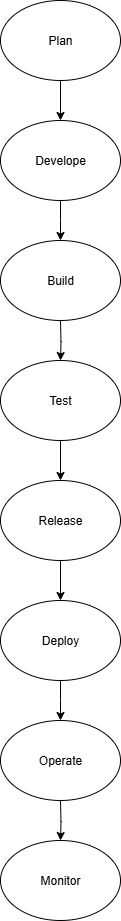

The diagram above was exported from draw.io. Its source (the exported page's mxGraphModel, read from the mxfile embedded in the PNG):
<mxGraphModel dx="1034" dy="570" grid="1" gridSize="10" guides="1" tooltips="1" connect="1" arrows="1" fold="1" page="1" pageScale="1" pageWidth="850" pageHeight="1100" math="0" shadow="0">
  <root>
    <mxCell id="0" />
    <mxCell id="1" parent="0" />
    <mxCell id="aiOu8-GEirwk_8eXWrUM-11" value="" style="edgeStyle=orthogonalEdgeStyle;rounded=0;orthogonalLoop=1;jettySize=auto;html=1;" edge="1" parent="1" source="aiOu8-GEirwk_8eXWrUM-1" target="aiOu8-GEirwk_8eXWrUM-2">
      <mxGeometry relative="1" as="geometry" />
    </mxCell>
    <mxCell id="aiOu8-GEirwk_8eXWrUM-1" value="Plan" style="ellipse;whiteSpace=wrap;html=1;" vertex="1" parent="1">
      <mxGeometry x="320" y="40" width="120" height="80" as="geometry" />
    </mxCell>
    <mxCell id="aiOu8-GEirwk_8eXWrUM-12" value="" style="edgeStyle=orthogonalEdgeStyle;rounded=0;orthogonalLoop=1;jettySize=auto;html=1;" edge="1" parent="1" source="aiOu8-GEirwk_8eXWrUM-2">
      <mxGeometry relative="1" as="geometry">
        <mxPoint x="380" y="280" as="targetPoint" />
      </mxGeometry>
    </mxCell>
    <mxCell id="aiOu8-GEirwk_8eXWrUM-2" value="Develope" style="ellipse;whiteSpace=wrap;html=1;" vertex="1" parent="1">
      <mxGeometry x="320" y="160" width="120" height="80" as="geometry" />
    </mxCell>
    <mxCell id="aiOu8-GEirwk_8eXWrUM-13" value="" style="edgeStyle=orthogonalEdgeStyle;rounded=0;orthogonalLoop=1;jettySize=auto;html=1;" edge="1" parent="1" target="aiOu8-GEirwk_8eXWrUM-4">
      <mxGeometry relative="1" as="geometry">
        <mxPoint x="380" y="360" as="sourcePoint" />
      </mxGeometry>
    </mxCell>
    <mxCell id="aiOu8-GEirwk_8eXWrUM-15" value="" style="edgeStyle=orthogonalEdgeStyle;rounded=0;orthogonalLoop=1;jettySize=auto;html=1;" edge="1" parent="1" source="aiOu8-GEirwk_8eXWrUM-4" target="aiOu8-GEirwk_8eXWrUM-5">
      <mxGeometry relative="1" as="geometry" />
    </mxCell>
    <mxCell id="aiOu8-GEirwk_8eXWrUM-4" value="Test" style="ellipse;whiteSpace=wrap;html=1;" vertex="1" parent="1">
      <mxGeometry x="320" y="400" width="120" height="80" as="geometry" />
    </mxCell>
    <mxCell id="aiOu8-GEirwk_8eXWrUM-16" value="" style="edgeStyle=orthogonalEdgeStyle;rounded=0;orthogonalLoop=1;jettySize=auto;html=1;" edge="1" parent="1" source="aiOu8-GEirwk_8eXWrUM-5" target="aiOu8-GEirwk_8eXWrUM-6">
      <mxGeometry relative="1" as="geometry" />
    </mxCell>
    <mxCell id="aiOu8-GEirwk_8eXWrUM-5" value="Release" style="ellipse;whiteSpace=wrap;html=1;" vertex="1" parent="1">
      <mxGeometry x="320" y="520" width="120" height="80" as="geometry" />
    </mxCell>
    <mxCell id="aiOu8-GEirwk_8eXWrUM-17" value="" style="edgeStyle=orthogonalEdgeStyle;rounded=0;orthogonalLoop=1;jettySize=auto;html=1;" edge="1" parent="1" source="aiOu8-GEirwk_8eXWrUM-6">
      <mxGeometry relative="1" as="geometry">
        <mxPoint x="380" y="760" as="targetPoint" />
      </mxGeometry>
    </mxCell>
    <mxCell id="aiOu8-GEirwk_8eXWrUM-6" value="Deploy" style="ellipse;whiteSpace=wrap;html=1;" vertex="1" parent="1">
      <mxGeometry x="320" y="640" width="120" height="80" as="geometry" />
    </mxCell>
    <mxCell id="aiOu8-GEirwk_8eXWrUM-18" value="" style="edgeStyle=orthogonalEdgeStyle;rounded=0;orthogonalLoop=1;jettySize=auto;html=1;" edge="1" parent="1" target="aiOu8-GEirwk_8eXWrUM-8">
      <mxGeometry relative="1" as="geometry">
        <mxPoint x="380" y="840" as="sourcePoint" />
      </mxGeometry>
    </mxCell>
    <mxCell id="aiOu8-GEirwk_8eXWrUM-8" value="Monitor" style="ellipse;whiteSpace=wrap;html=1;" vertex="1" parent="1">
      <mxGeometry x="320" y="880" width="120" height="80" as="geometry" />
    </mxCell>
    <mxCell id="aiOu8-GEirwk_8eXWrUM-19" value="Operate" style="ellipse;whiteSpace=wrap;html=1;" vertex="1" parent="1">
      <mxGeometry x="320" y="760" width="120" height="80" as="geometry" />
    </mxCell>
    <mxCell id="aiOu8-GEirwk_8eXWrUM-20" value="Build" style="ellipse;whiteSpace=wrap;html=1;" vertex="1" parent="1">
      <mxGeometry x="320" y="280" width="120" height="80" as="geometry" />
    </mxCell>
  </root>
</mxGraphModel>